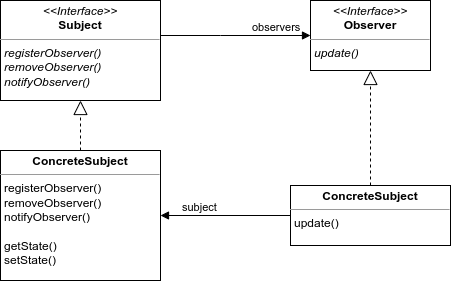

The diagram above was exported from draw.io. Its source (the exported page's mxGraphModel, read from the mxfile embedded in the PNG):
<mxGraphModel dx="1434" dy="796" grid="1" gridSize="10" guides="1" tooltips="1" connect="1" arrows="1" fold="1" page="1" pageScale="1" pageWidth="827" pageHeight="1169" math="0" shadow="0">
  <root>
    <mxCell id="WIyWlLk6GJQsqaUBKTNV-0" />
    <mxCell id="WIyWlLk6GJQsqaUBKTNV-1" parent="WIyWlLk6GJQsqaUBKTNV-0" />
    <mxCell id="HfxQrxVZz-oUYXLNloEl-1" value="&lt;p style=&quot;margin:0px;margin-top:4px;text-align:center;&quot;&gt;&lt;i&gt;&amp;lt;&amp;lt;Interface&amp;gt;&amp;gt;&lt;/i&gt;&lt;br&gt;&lt;b&gt;Observer&lt;/b&gt;&lt;/p&gt;&lt;hr size=&quot;1&quot;&gt;&lt;p style=&quot;margin:0px;margin-left:4px;&quot;&gt;&lt;/p&gt;&lt;p style=&quot;margin:0px;margin-left:4px;&quot;&gt;&lt;i&gt;update()&lt;/i&gt;&lt;/p&gt;" style="verticalAlign=top;align=left;overflow=fill;fontSize=12;fontFamily=Helvetica;html=1;whiteSpace=wrap;" parent="WIyWlLk6GJQsqaUBKTNV-1" vertex="1">
      <mxGeometry x="390" y="200" width="120" height="70" as="geometry" />
    </mxCell>
    <mxCell id="HfxQrxVZz-oUYXLNloEl-2" value="&lt;p style=&quot;margin:0px;margin-top:4px;text-align:center;&quot;&gt;&lt;i&gt;&amp;lt;&amp;lt;Interface&amp;gt;&amp;gt;&lt;/i&gt;&lt;br&gt;&lt;b&gt;Subject&lt;/b&gt;&lt;/p&gt;&lt;hr size=&quot;1&quot;&gt;&lt;p style=&quot;margin:0px;margin-left:4px;&quot;&gt;&lt;/p&gt;&lt;p style=&quot;margin:0px;margin-left:4px;&quot;&gt;&lt;span style=&quot;background-color: initial;&quot;&gt;&lt;i&gt;registerObserver()&lt;/i&gt;&lt;/span&gt;&lt;/p&gt;&lt;p style=&quot;margin:0px;margin-left:4px;&quot;&gt;&lt;i&gt;&lt;span style=&quot;background-color: initial;&quot;&gt;r&lt;/span&gt;&lt;span style=&quot;background-color: initial;&quot;&gt;emoveObserver()&lt;/span&gt;&lt;/i&gt;&lt;/p&gt;&lt;p style=&quot;margin:0px;margin-left:4px;&quot;&gt;&lt;span style=&quot;border-color: var(--border-color); background-color: initial;&quot;&gt;&lt;i&gt;notifyObserver()&lt;/i&gt;&lt;/span&gt;&lt;br&gt;&lt;/p&gt;&lt;p style=&quot;margin:0px;margin-left:4px;&quot;&gt;&lt;br&gt;&lt;/p&gt;&lt;p style=&quot;margin:0px;margin-left:4px;&quot;&gt;&lt;br&gt;&lt;/p&gt;" style="verticalAlign=top;align=left;overflow=fill;fontSize=12;fontFamily=Helvetica;html=1;whiteSpace=wrap;" parent="WIyWlLk6GJQsqaUBKTNV-1" vertex="1">
      <mxGeometry x="80" y="200" width="160" height="100" as="geometry" />
    </mxCell>
    <mxCell id="HfxQrxVZz-oUYXLNloEl-18" value="&lt;p style=&quot;margin:0px;margin-top:4px;text-align:center;&quot;&gt;&lt;b&gt;ConcreteSubject&lt;/b&gt;&lt;br&gt;&lt;/p&gt;&lt;hr size=&quot;1&quot;&gt;&lt;p style=&quot;border-color: var(--border-color); margin: 0px 0px 0px 4px;&quot;&gt;&lt;span style=&quot;border-color: var(--border-color);&quot;&gt;registerObserver()&lt;/span&gt;&lt;/p&gt;&lt;p style=&quot;border-color: var(--border-color); margin: 0px 0px 0px 4px;&quot;&gt;&lt;span style=&quot;border-color: var(--border-color);&quot;&gt;&lt;span style=&quot;border-color: var(--border-color); background-color: initial;&quot;&gt;r&lt;/span&gt;&lt;span style=&quot;border-color: var(--border-color); background-color: initial;&quot;&gt;emoveObserver()&lt;/span&gt;&lt;/span&gt;&lt;/p&gt;&lt;p style=&quot;border-color: var(--border-color); margin: 0px 0px 0px 4px;&quot;&gt;&lt;span style=&quot;border-color: var(--border-color); background-color: initial;&quot;&gt;&lt;span style=&quot;border-color: var(--border-color);&quot;&gt;notifyObserver()&lt;/span&gt;&lt;/span&gt;&lt;/p&gt;&lt;p style=&quot;border-color: var(--border-color); margin: 0px 0px 0px 4px;&quot;&gt;&lt;span style=&quot;border-color: var(--border-color); background-color: initial;&quot;&gt;&lt;span style=&quot;border-color: var(--border-color);&quot;&gt;&lt;br&gt;&lt;/span&gt;&lt;/span&gt;&lt;/p&gt;&lt;p style=&quot;border-color: var(--border-color); margin: 0px 0px 0px 4px;&quot;&gt;&lt;span style=&quot;border-color: var(--border-color); background-color: initial;&quot;&gt;&lt;span style=&quot;border-color: var(--border-color);&quot;&gt;getState()&lt;/span&gt;&lt;/span&gt;&lt;/p&gt;&lt;p style=&quot;border-color: var(--border-color); margin: 0px 0px 0px 4px;&quot;&gt;&lt;span style=&quot;border-color: var(--border-color); background-color: initial;&quot;&gt;&lt;span style=&quot;border-color: var(--border-color);&quot;&gt;setState()&lt;/span&gt;&lt;/span&gt;&lt;/p&gt;" style="verticalAlign=top;align=left;overflow=fill;fontSize=12;fontFamily=Helvetica;html=1;whiteSpace=wrap;" parent="WIyWlLk6GJQsqaUBKTNV-1" vertex="1">
      <mxGeometry x="80" y="350" width="160" height="130" as="geometry" />
    </mxCell>
    <mxCell id="HfxQrxVZz-oUYXLNloEl-19" value="" style="endArrow=block;dashed=1;endFill=0;endSize=12;html=1;rounded=0;" parent="WIyWlLk6GJQsqaUBKTNV-1" source="HfxQrxVZz-oUYXLNloEl-18" target="HfxQrxVZz-oUYXLNloEl-2" edge="1">
      <mxGeometry width="160" relative="1" as="geometry">
        <mxPoint x="390" y="430" as="sourcePoint" />
        <mxPoint x="550" y="430" as="targetPoint" />
      </mxGeometry>
    </mxCell>
    <mxCell id="HfxQrxVZz-oUYXLNloEl-21" value="" style="endArrow=block;endFill=1;html=1;edgeStyle=orthogonalEdgeStyle;align=left;verticalAlign=top;rounded=0;" parent="WIyWlLk6GJQsqaUBKTNV-1" source="HfxQrxVZz-oUYXLNloEl-2" target="HfxQrxVZz-oUYXLNloEl-1" edge="1">
      <mxGeometry x="-0.4667" y="5" relative="1" as="geometry">
        <mxPoint x="390" y="350" as="sourcePoint" />
        <mxPoint x="530" y="250" as="targetPoint" />
        <Array as="points">
          <mxPoint x="300" y="235" />
          <mxPoint x="300" y="235" />
        </Array>
        <mxPoint as="offset" />
      </mxGeometry>
    </mxCell>
    <mxCell id="HfxQrxVZz-oUYXLNloEl-22" value="observers" style="edgeLabel;resizable=0;html=1;align=left;verticalAlign=bottom;rotation=0;" parent="HfxQrxVZz-oUYXLNloEl-21" connectable="0" vertex="1">
      <mxGeometry x="-1" relative="1" as="geometry">
        <mxPoint x="90" as="offset" />
      </mxGeometry>
    </mxCell>
    <mxCell id="HfxQrxVZz-oUYXLNloEl-29" value="&lt;p style=&quot;margin:0px;margin-top:4px;text-align:center;&quot;&gt;&lt;b&gt;ConcreteSubject&lt;/b&gt;&lt;br&gt;&lt;/p&gt;&lt;hr size=&quot;1&quot;&gt;&lt;p style=&quot;border-color: var(--border-color); margin: 0px 0px 0px 4px;&quot;&gt;&lt;span style=&quot;border-color: var(--border-color);&quot;&gt;update()&lt;/span&gt;&lt;br&gt;&lt;/p&gt;" style="verticalAlign=top;align=left;overflow=fill;fontSize=12;fontFamily=Helvetica;html=1;whiteSpace=wrap;" parent="WIyWlLk6GJQsqaUBKTNV-1" vertex="1">
      <mxGeometry x="370" y="385" width="160" height="60" as="geometry" />
    </mxCell>
    <mxCell id="HfxQrxVZz-oUYXLNloEl-30" value="" style="endArrow=block;dashed=1;endFill=0;endSize=12;html=1;rounded=0;" parent="WIyWlLk6GJQsqaUBKTNV-1" source="HfxQrxVZz-oUYXLNloEl-29" target="HfxQrxVZz-oUYXLNloEl-1" edge="1">
      <mxGeometry width="160" relative="1" as="geometry">
        <mxPoint x="390" y="350" as="sourcePoint" />
        <mxPoint x="550" y="350" as="targetPoint" />
      </mxGeometry>
    </mxCell>
    <mxCell id="HfxQrxVZz-oUYXLNloEl-31" value="" style="endArrow=block;endFill=1;html=1;edgeStyle=orthogonalEdgeStyle;align=left;verticalAlign=top;rounded=0;" parent="WIyWlLk6GJQsqaUBKTNV-1" source="HfxQrxVZz-oUYXLNloEl-29" target="HfxQrxVZz-oUYXLNloEl-18" edge="1">
      <mxGeometry x="-1" relative="1" as="geometry">
        <mxPoint x="390" y="350" as="sourcePoint" />
        <mxPoint x="550" y="350" as="targetPoint" />
      </mxGeometry>
    </mxCell>
    <mxCell id="HfxQrxVZz-oUYXLNloEl-32" value="subject" style="edgeLabel;resizable=0;html=1;align=left;verticalAlign=bottom;" parent="HfxQrxVZz-oUYXLNloEl-31" connectable="0" vertex="1">
      <mxGeometry x="-1" relative="1" as="geometry">
        <mxPoint x="-110" as="offset" />
      </mxGeometry>
    </mxCell>
  </root>
</mxGraphModel>